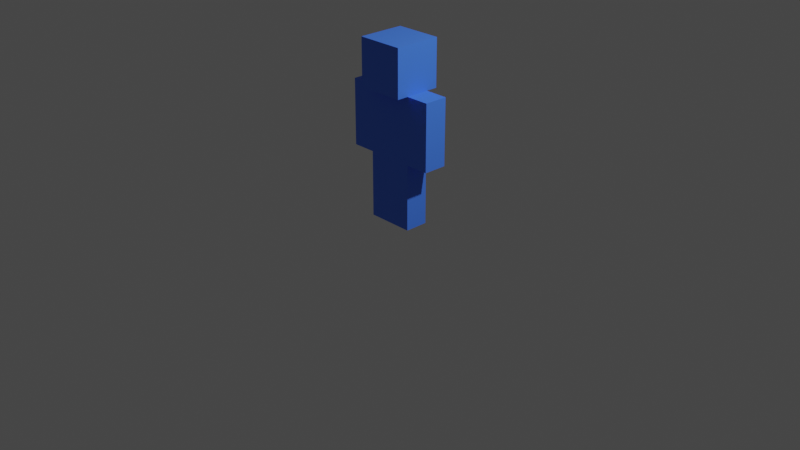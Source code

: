# Source: sample06.blend  (saved by Blender 3.1.7; exported with 4.5.12 LTS)
import bpy
from mathutils import Matrix  # noqa: F401  (used for matrix-valued properties, if any)

bpy.ops.wm.read_factory_settings(use_empty=True)
scene = bpy.context.scene
scene.name = 'Scene'

# ---- collections
col_collection = bpy.data.collections.new('Collection'); scene.collection.children.link(col_collection)

# ---- images (referenced by path relative to the original .blend; pixels are not part of the script)
import os
ASSET_DIR = os.environ.get("B2B_ASSET_DIR", "")  # directory of the original .blend (textures are referenced by path, not embedded)
HERE = os.path.dirname(os.path.abspath(__file__))  # packed textures are extracted next to this script under _unpacked/

def load_image(name, relpath, width, height, colorspace="sRGB"):
    """Load a texture the original file referenced (path relative to the .blend, or extracted next to this script)."""
    p = next((c for c in (os.path.join(HERE, relpath), os.path.join(ASSET_DIR, relpath)) if relpath and os.path.exists(c)), "")
    if p:
        img = bpy.data.images.load(p, check_existing=True)
        img.name = name
    else:  # same state as the original file: an image datablock whose file is absent (Cycles renders it pink)
        img = bpy.data.images.new(name, width, height)
        img.source = "FILE"
        img.filepath = "//" + (relpath or name)
    img.colorspace_settings.name = colorspace
    return img
img_color = load_image('color', '_unpacked/color.df29095c.png', 1024, 1024, 'sRGB')

# ---- materials (node trees are filled in below, after node groups)
mat_material = bpy.data.materials.new('Material')
mat_material.use_transparent_shadow = False

# ---- material node trees
mat_material.use_nodes = True; mat_material.node_tree.nodes.clear()
_N = mat_material.node_tree.nodes; _L = mat_material.node_tree.links
n0 = _N.new('ShaderNodeBsdfPrincipled'); n0.name = 'Principled BSDF'; n0.location = (10, 300)
n0.distribution = 'GGX'
n0.subsurface_method = 'RANDOM_WALK_SKIN'
n0.inputs[3].default_value = 1.45
n0.inputs[27].default_value = (0.0, 0.0, 0.0, 1.0)
n0.inputs[28].default_value = 1.0
n1 = _N.new('ShaderNodeOutputMaterial'); n1.name = 'Material Output'; n1.location = (300, 300)
n2 = _N.new('ShaderNodeTexImage'); n2.name = 'Image Texture'; n2.location = (-342, 181)
n2.image = img_color
_L.new(n0.outputs[0], n1.inputs[0])
_L.new(n2.outputs[0], n0.inputs[0])
n1.is_active_output = True

# ---- world
world_world = bpy.data.worlds.new('World'); scene.world = world_world
world_world.use_nodes = True; world_world.node_tree.nodes.clear()
_N = world_world.node_tree.nodes; _L = world_world.node_tree.links
n0 = _N.new('ShaderNodeOutputWorld'); n0.name = 'World Output'; n0.location = (300, 300)
n1 = _N.new('ShaderNodeBackground'); n1.name = 'Background'; n1.location = (10, 300)
n1.inputs[0].default_value = (0.05088, 0.05088, 0.05088, 1.0)
_L.new(n1.outputs[0], n0.inputs[0])
n0.is_active_output = True
world_world.color = (0.05088, 0.05088, 0.05088)
world_world.use_sun_shadow = False
world_world.sun_shadow_jitter_overblur = 0.0

# ---- cameras
cam_camera = bpy.data.cameras.new('Camera')
cam_camera.clip_end = 100.0
cam_camera.ortho_scale = 7.314

# ---- lights
light_light = bpy.data.lights.new('Light', 'POINT')
light_light.transmission_factor = 0.0
light_light.energy = 1000.0
light_light.shadow_soft_size = 0.1
light_light.shadow_maximum_resolution = 0.006
light_light.use_absolute_resolution = True

# ---- meshes
me_cube_001 = bpy.data.meshes.new('Cube.001')
me_cube_001.from_pydata([(-0.25, -0.25, 1.4), (-0.25, -0.25, 1.9), (-0.25, 0.25, 1.4), (-0.25, 0.25, 1.9), (0.25, -0.25, 1.4), (0.25, -0.25, 1.9), (0.25, 0.25, 1.4), (0.25, 0.25, 1.9), (-0.25, -0.125, 0.7), (-0.25, -0.125, 1.4), (-0.25, 0.125, 0.7), (-0.25, 0.125, 1.4), (0.25, -0.125, 0.7), (0.25, -0.125, 1.4), (0.25, 0.125, 0.7), (0.25, 0.125, 1.4), (-5.122e-09, -0.125, 0.0), (-5.122e-09, -0.125, 0.7), (-5.122e-09, 0.125, 0.0), (-5.122e-09, 0.125, 0.7), (0.25, -0.125, 0.0), (0.25, -0.125, 0.7), (0.25, 0.125, 0.0), (0.25, 0.125, 0.7), (-0.25, -0.125, 0.0), (-0.25, -0.125, 0.7), (-0.25, 0.125, 0.0), (-0.25, 0.125, 0.7), (0.0, -0.125, 0.0), (0.0, -0.125, 0.7), (0.0, 0.125, 0.0), (0.0, 0.125, 0.7), (-0.5, -0.125, 0.7), (-0.5, -0.125, 1.4), (-0.5, 0.125, 0.7), (-0.5, 0.125, 1.4), (-0.25, -0.125, 0.7), (-0.25, -0.125, 1.4), (-0.25, 0.125, 0.7), (-0.25, 0.125, 1.4), (0.25, -0.125, 0.7), (0.25, -0.125, 1.4), (0.25, 0.125, 0.7), (0.25, 0.125, 1.4), (0.5, -0.125, 0.7), (0.5, -0.125, 1.4), (0.5, 0.125, 0.7), (0.5, 0.125, 1.4)], [], [(0, 1, 3, 2), (2, 3, 7, 6), (6, 7, 5, 4), (4, 5, 1, 0), (2, 6, 4, 0), (7, 3, 1, 5), (8, 9, 11, 10), (10, 11, 15, 14), (14, 15, 13, 12), (12, 13, 9, 8), (10, 14, 12, 8), (15, 11, 9, 13), (16, 17, 19, 18), (18, 19, 23, 22), (22, 23, 21, 20), (20, 21, 17, 16), (18, 22, 20, 16), (23, 19, 17, 21), (24, 25, 27, 26), (26, 27, 31, 30), (30, 31, 29, 28), (28, 29, 25, 24), (26, 30, 28, 24), (31, 27, 25, 29), (32, 33, 35, 34), (34, 35, 39, 38), (38, 39, 37, 36), (36, 37, 33, 32), (34, 38, 36, 32), (39, 35, 33, 37), (40, 41, 43, 42), (42, 43, 47, 46), (46, 47, 45, 44), (44, 45, 41, 40), (42, 46, 44, 40), (47, 43, 41, 45)])
_uv = me_cube_001.uv_layers.new(name='UVMap')
_uv.uv.foreach_set('vector', [0.2594, 0.1607, 0.2594, 0.2779, 0.1422, 0.2779, 0.1422, 0.1607, 0.2594, 0.5122, 0.2594, 0.3951, 0.3766, 0.3951, 0.3766, 0.5122, 0.4937, 0.1607, 0.4937, 0.2779, 0.3766, 0.2779, 0.3766, 0.1607, 0.3766, 0.1607, 0.3766, 0.2779, 0.2594, 0.2779, 0.2594, 0.1607, 0.2594, 0.04359, 0.3766, 0.04359, 0.3766, 0.1607, 0.2594, 0.1607, 0.3766, 0.3951, 0.2594, 0.3951, 0.2594, 0.2779, 0.3766, 0.2779, 0.09303, 0.5514, 0.09303, 0.7355, 0.0273, 0.7355, 0.0273, 0.5514, 0.09303, 0.9853, 0.09303, 0.8012, 0.2245, 0.8012, 0.2245, 0.9853, 0.2902, 0.5514, 0.2902, 0.7355, 0.2245, 0.7355, 0.2245, 0.5514, 0.2245, 0.5514, 0.2245, 0.7355, 0.09303, 0.7355, 0.09303, 0.5514, 0.09303, 0.4857, 0.2245, 0.4857, 0.2245, 0.5514, 0.09303, 0.5514, 0.2245, 0.8012, 0.09303, 0.8012, 0.09303, 0.7355, 0.2245, 0.7355, 0.5843, 0.09503, 0.5843, 0.2791, 0.5186, 0.2791, 0.5186, 0.09503, 0.5843, 0.5289, 0.5843, 0.3448, 0.6501, 0.3448, 0.6501, 0.5289, 0.7158, 0.09503, 0.7158, 0.2791, 0.6501, 0.2791, 0.6501, 0.09503, 0.6501, 0.09503, 0.6501, 0.2791, 0.5843, 0.2791, 0.5843, 0.09503, 0.5843, 0.02929, 0.6501, 0.02929, 0.6501, 0.09503, 0.5843, 0.09503, 0.6501, 0.3448, 0.5843, 0.3448, 0.5843, 0.2791, 0.6501, 0.2791, 0.846, 0.09339, 0.846, 0.2774, 0.7803, 0.2774, 0.7803, 0.09339, 0.846, 0.5272, 0.846, 0.3432, 0.9118, 0.3432, 0.9118, 0.5272, 0.9775, 0.09339, 0.9775, 0.2774, 0.9118, 0.2774, 0.9118, 0.09339, 0.9118, 0.09339, 0.9118, 0.2774, 0.846, 0.2774, 0.846, 0.09339, 0.846, 0.02765, 0.9118, 0.02765, 0.9118, 0.09339, 0.846, 0.09339, 0.9118, 0.3432, 0.846, 0.3432, 0.846, 0.2774, 0.9118, 0.2774, 0.4577, 0.5495, 0.4577, 0.7336, 0.3919, 0.7336, 0.3919, 0.5495, 0.4577, 0.9834, 0.4577, 0.7993, 0.5234, 0.7993, 0.5234, 0.9834, 0.5891, 0.5495, 0.5891, 0.7336, 0.5234, 0.7336, 0.5234, 0.5495, 0.5234, 0.5495, 0.5234, 0.7336, 0.4577, 0.7336, 0.4577, 0.5495, 0.4577, 0.4838, 0.5234, 0.4838, 0.5234, 0.5495, 0.4577, 0.5495, 0.5234, 0.7993, 0.4577, 0.7993, 0.4577, 0.7336, 0.5234, 0.7336, 0.6998, 0.5557, 0.6998, 0.7398, 0.6341, 0.7398, 0.6341, 0.5557, 0.6998, 0.9896, 0.6998, 0.8055, 0.7656, 0.8055, 0.7656, 0.9896, 0.8313, 0.5557, 0.8313, 0.7398, 0.7656, 0.7398, 0.7656, 0.5557, 0.7656, 0.5557, 0.7656, 0.7398, 0.6998, 0.7398, 0.6998, 0.5557, 0.6998, 0.49, 0.7656, 0.49, 0.7656, 0.5557, 0.6998, 0.5557, 0.7656, 0.8055, 0.6998, 0.8055, 0.6998, 0.7398, 0.7656, 0.7398])
me_cube_001.materials.append(mat_material)
me_cube_001.use_remesh_fix_poles = True
me_cube_001.use_remesh_preserve_attributes = False
me_cube_001.update()
arm_armature = bpy.data.armatures.new('Armature')  # bones are not reproduced

# ---- objects
ob_light = bpy.data.objects.new('Light', light_light)
ob_camera = bpy.data.objects.new('Camera', cam_camera)
ob_cube = bpy.data.objects.new('Cube', me_cube_001)
ob_armature_a = bpy.data.objects.new('Armature_a', arm_armature)

# ---- transforms, parenting, visibility, modifiers, constraints
ob_light.location = (4.076, 1.005, 5.904)
ob_light.rotation_euler = (0.6503, 0.05522, 1.866)
ob_light.lock_rotations_4d = False
ob_light.empty_display_type = 'ARROWS'
ob_light.color = (0.0, 0.0, 0.0, 0.0)
ob_light.lineart.crease_threshold = 0.0
ob_camera.location = (7.359, -6.926, 4.958)
ob_camera.rotation_euler = (1.109, 0.0, 0.8149)
ob_camera.lock_rotations_4d = False
ob_camera.empty_display_type = 'ARROWS'
ob_camera.color = (0.0, 0.0, 0.0, 0.0)
ob_camera.display_type = 'WIRE'
ob_camera.lineart.crease_threshold = 0.0
ob_cube.parent = ob_armature_a
ob_cube.location = (0.0, 0.0, 0.0)
_vg = ob_cube.vertex_groups.new(name='Bone')
for _i, _w in zip([16, 17, 18, 19, 20, 22, 24, 26, 28, 29, 30, 31], [0.0, 0.0, 0.0, 0.0, 0.0, 0.0, 0.0, 0.0, 0.0, 0.0, 0.0, 0.0]): _vg.add([_i], _w, 'REPLACE')
_vg = ob_cube.vertex_groups.new(name='Bone.001')
for _i, _w in zip([8, 9, 10, 11, 12, 13, 14, 15, 17, 19, 21, 25, 27, 29, 31], [1.0, 1.0, 1.0, 1.0, 1.0, 1.0, 0.9999, 1.0, 0.0, 0.0, 0.0, 0.0, 0.0, 0.0, 0.0]): _vg.add([_i], _w, 'REPLACE')
_vg = ob_cube.vertex_groups.new(name='Bone.002')
_vg.add([0, 1, 2, 3, 4, 5, 6, 7], 1.0, 'REPLACE')
_vg = ob_cube.vertex_groups.new(name='Bone.003')
for _i, _w in zip([9, 11, 12, 13, 14, 15, 40, 41, 42, 43, 45, 47], [0.0, 0.0, 0.0, 0.0, 0.0, 0.0, 0.0, 0.0, 0.0, 0.0, 0.0, 0.0]): _vg.add([_i], _w, 'REPLACE')
_vg = ob_cube.vertex_groups.new(name='Bone.005')
for _i, _w in zip([8, 12, 13, 14, 15, 20, 21, 22, 40, 41, 42, 43, 44, 45, 46, 47], [0.0, 0.0, 0.0, 0.0, 0.0, 0.0, 0.0, 0.0, 1.0, 1.0, 1.0, 1.0, 1.0, 1.0, 1.0, 1.0]): _vg.add([_i], _w, 'REPLACE')
_vg = ob_cube.vertex_groups.new(name='Bone.004')
for _i, _w in zip([8, 9, 10, 11, 13, 15, 33, 35, 36, 37, 38, 39], [0.0, 0.0, 0.0, 0.0, 0.0, 0.0, 0.0, 0.0, 0.0, 0.0, 0.0, 0.0]): _vg.add([_i], _w, 'REPLACE')
_vg = ob_cube.vertex_groups.new(name='Bone.006')
for _i, _w in zip([8, 9, 10, 11, 14, 25, 32, 33, 34, 35, 36, 37, 38, 39], [0.0, 0.0, 0.0, 0.0, 0.0, 0.0, 1.0, 1.0, 1.0, 1.0, 1.0, 1.0, 1.0, 1.0]): _vg.add([_i], _w, 'REPLACE')
_vg = ob_cube.vertex_groups.new(name='Bone.007')
for _i, _w in zip([10, 12, 14, 17, 19, 21, 23, 29, 31], [0.0, 0.0, 0.0, 0.0, 0.0, 9.995e-08, 0.0, 0.0, 0.0]): _vg.add([_i], _w, 'REPLACE')
_vg = ob_cube.vertex_groups.new(name='Bone.009')
for _i, _w in zip([10, 12, 14, 16, 17, 18, 19, 20, 21, 22, 23, 30], [0.0, 0.0, 0.0, 1.0, 1.0, 1.0, 0.9997, 1.0, 1.0, 1.0, 1.0, 0.0]): _vg.add([_i], _w, 'REPLACE')
_vg = ob_cube.vertex_groups.new(name='Bone.008')
for _i, _w in zip([8, 10, 12, 17, 19, 25, 27, 29, 31], [0.0, 0.0, 0.0, 0.0, 0.0, 0.0, 0.0, 0.0, 0.0]): _vg.add([_i], _w, 'REPLACE')
_vg = ob_cube.vertex_groups.new(name='Bone.010')
for _i, _w in zip([8, 10, 12, 16, 24, 25, 26, 27, 28, 29, 30, 31], [0.0, 0.0, 0.0, 0.0, 0.9996, 1.0, 1.0, 1.0, 1.0, 1.0, 1.0, 0.9997]): _vg.add([_i], _w, 'REPLACE')
_m = ob_cube.modifiers.new('Armature', 'ARMATURE')
_m.object = ob_armature_a
ob_armature_a.location = (0.0, 0.0, 0.0)
ob_armature_a.show_in_front = True

# ---- collection membership
col_collection.objects.link(ob_light)
col_collection.objects.link(ob_camera)
col_collection.objects.link(ob_cube)
col_collection.objects.link(ob_armature_a)

# ---- scene / render settings (as saved in the file)
scene.camera = ob_camera
scene.frame_start = 1; scene.frame_end = 250; scene.frame_set(1)
scene.render.engine = 'BLENDER_EEVEE_NEXT'
scene.cycles.sampling_pattern = 'TABULATED_SOBOL'
scene.cycles.use_light_tree = False
scene.view_settings.view_transform = 'Filmic'
bpy.context.view_layer.update()
